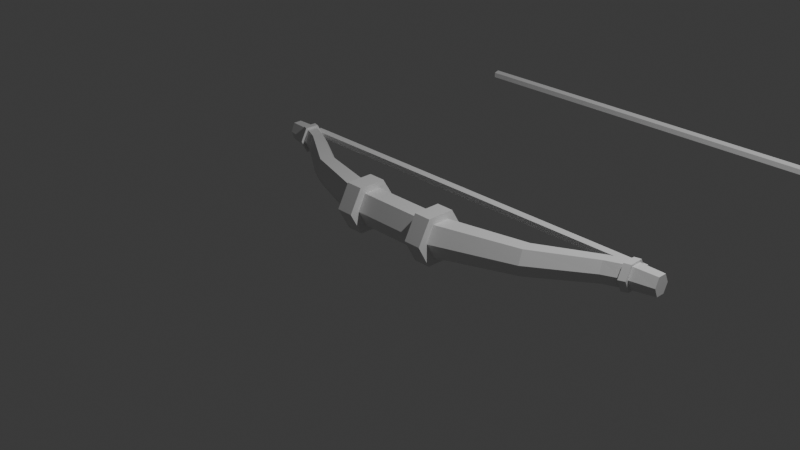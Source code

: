 # Source: bow_and_arrow.blend  (saved by Blender 4.2.67; exported with 4.5.12 LTS)
import bpy
from mathutils import Matrix  # noqa: F401  (used for matrix-valued properties, if any)

bpy.ops.wm.read_factory_settings(use_empty=True)
scene = bpy.context.scene
scene.name = 'Scene'

# ---- collections
col_collection = bpy.data.collections.new('Collection'); scene.collection.children.link(col_collection)

# ---- materials (node trees are filled in below, after node groups)
mat_material = bpy.data.materials.new('Material')
mat_material.alpha_threshold = 0.0
mat_material.roughness = 0.5
mat_material.line_color = (0.0, 0.0, 0.0, 1.0)

# ---- material node trees
mat_material.use_nodes = True; mat_material.node_tree.nodes.clear()
_N = mat_material.node_tree.nodes; _L = mat_material.node_tree.links
n0 = _N.new('ShaderNodeOutputMaterial'); n0.name = 'Material Output'; n0.location = (300, 300)
n1 = _N.new('ShaderNodeBsdfPrincipled'); n1.name = 'Principled BSDF'; n1.location = (10, 300)
n1.inputs[3].default_value = 1.45
_L.new(n1.outputs[0], n0.inputs[0])
n0.is_active_output = True

# ---- world
world_world = bpy.data.worlds.new('World'); scene.world = world_world
world_world.use_nodes = True; world_world.node_tree.nodes.clear()
_N = world_world.node_tree.nodes; _L = world_world.node_tree.links
n0 = _N.new('ShaderNodeOutputWorld'); n0.name = 'World Output'; n0.location = (300, 300)
n1 = _N.new('ShaderNodeBackground'); n1.name = 'Background'; n1.location = (10, 300)
n1.inputs[0].default_value = (0.05088, 0.05088, 0.05088, 1.0)
_L.new(n1.outputs[0], n0.inputs[0])
n0.is_active_output = True
world_world.color = (0.05088, 0.05088, 0.05088)
world_world.sun_shadow_jitter_overblur = 0.0

# ---- cameras
cam_camera = bpy.data.cameras.new('Camera')
cam_camera.clip_end = 100.0
cam_camera.ortho_scale = 7.314

# ---- lights
light_light = bpy.data.lights.new('Light', 'POINT')
light_light.energy = 1000.0
light_light.shadow_soft_size = 0.1

# ---- meshes
me_cube = bpy.data.meshes.new('Cube')
me_cube.from_pydata([(1.449, 0.3472, 0.6559), (1.449, -0.3772, 0.6559), (0.0, -0.3772, 0.6559), (0.0, 0.3472, 0.6559), (1.449, 0.7123, 0.0), (1.449, -0.7008, 0.0), (0.0, -0.7008, 0.0), (0.0, 0.7123, 0.0), (2.163, 0.3472, 0.6559), (2.163, -0.3772, 0.6559), (2.163, 0.7123, 0.0), (2.163, -0.7008, 0.0), (5.231, 1.224, 0.53), (5.355, 0.6904, 0.53), (5.168, 1.492, 0.0), (5.41, 0.4522, 0.0), (5.231, 1.224, 0.53), (5.355, 0.6904, 0.53), (5.168, 1.492, 0.0), (5.41, 0.4522, 0.0), (7.493, 2.593, 0.4529), (7.611, 2.161, 0.4529), (7.434, 2.81, 0.0), (7.663, 1.969, 0.0), (8.562, 2.455, 0.5331), (8.302, 2.357, 0.5453), (8.283, 2.965, 0.5453), (8.543, 3.045, 0.5333), (9.526, 3.028, 0.3783), (9.527, 2.664, 0.3783), (9.525, 3.211, 0.0), (9.528, 2.502, 0.0), (1.449, 0.5395, 0.9376), (1.449, -0.593, 0.9376), (1.449, 1.11, 0.0), (1.449, -1.099, 0.0), (2.163, -1.099, 0.0), (2.163, 0.5395, 0.9376), (2.163, -0.593, 0.9376), (2.163, 1.11, 0.0), (8.543, 2.959, 0.444), (8.283, 2.9, 0.4529), (8.302, 2.45, 0.4529), (8.562, 2.523, 0.4439), (8.273, 3.127, 0.0), (8.534, 3.179, -2.113e-08), (8.57, 2.328, 0.0), (8.312, 2.249, 7.451e-09), (8.534, 3.342, 0.0), (8.273, 3.271, 0.0), (8.312, 2.086, 0.0), (8.57, 2.192, 0.0)], [], [(4, 0, 32, 34), (7, 3, 0, 4), (0, 3, 2, 1), (5, 1, 2, 6), (10, 8, 12, 14), (8, 10, 39, 37), (1, 5, 35, 33), (13, 15, 19, 17), (9, 11, 15, 13), (8, 9, 13, 12), (17, 19, 23, 21), (12, 13, 17, 16), (14, 12, 16, 18), (26, 25, 24, 27), (16, 17, 21, 20), (18, 16, 20, 22), (20, 21, 42, 41), (43, 46, 31, 29), (45, 40, 28, 30), (30, 28, 29, 31), (21, 23, 47, 42), (22, 20, 41, 44), (33, 35, 36, 38), (34, 32, 37, 39), (32, 33, 38, 37), (11, 9, 38, 36), (9, 8, 37, 38), (0, 1, 33, 32), (46, 43, 24, 51), (40, 45, 48, 27), (44, 41, 26, 49), (40, 43, 29, 28), (27, 48, 49, 26), (25, 50, 51, 24), (42, 47, 50, 25), (43, 40, 27, 24), (41, 42, 25, 26)])
_uv = me_cube.uv_layers.new(name='UVMap')
_uv.uv.foreach_set('vector', [0.5, 0.5, 0.625, 0.5646, 0.625, 0.5646, 0.5, 0.5, 0.5, 0.375, 0.625, 0.375, 0.625, 0.5646, 0.5, 0.5, 0.625, 0.5646, 0.75, 0.5646, 0.75, 0.6928, 0.625, 0.6928, 0.5, 0.75, 0.625, 0.6928, 0.625, 0.875, 0.5, 0.875, 0.5, 0.5, 0.625, 0.5646, 0.625, 0.5646, 0.5, 0.5, 0.625, 0.5646, 0.5, 0.5, 0.5, 0.5, 0.625, 0.5646, 0.625, 0.6928, 0.5, 0.75, 0.5, 0.75, 0.625, 0.6928, 0.625, 0.6928, 0.5, 0.75, 0.5, 0.75, 0.625, 0.6928, 0.625, 0.6928, 0.5, 0.75, 0.5, 0.75, 0.625, 0.6928, 0.625, 0.5646, 0.625, 0.6928, 0.625, 0.6928, 0.625, 0.5646, 0.625, 0.6928, 0.5, 0.75, 0.5, 0.75, 0.625, 0.6928, 0.625, 0.5646, 0.625, 0.6928, 0.625, 0.6928, 0.625, 0.5646, 0.5, 0.5, 0.625, 0.5646, 0.625, 0.5646, 0.5, 0.5, 0.625, 0.5646, 0.625, 0.6928, 0.625, 0.6928, 0.625, 0.5646, 0.625, 0.5646, 0.625, 0.6928, 0.625, 0.6928, 0.625, 0.5646, 0.5, 0.5, 0.625, 0.5646, 0.625, 0.5646, 0.5, 0.5, 0.625, 0.5646, 0.625, 0.6928, 0.625, 0.6928, 0.625, 0.5646, 0.625, 0.6928, 0.5, 0.75, 0.5, 0.75, 0.625, 0.6928, 0.5, 0.5, 0.625, 0.5646, 0.625, 0.5646, 0.5, 0.5, 0.5, 0.5, 0.625, 0.5646, 0.625, 0.6928, 0.5, 0.75, 0.625, 0.6928, 0.5, 0.75, 0.5, 0.75, 0.625, 0.6928, 0.5, 0.5, 0.625, 0.5646, 0.625, 0.5646, 0.5, 0.5, 0.625, 0.6928, 0.5, 0.75, 0.5, 0.75, 0.625, 0.6928, 0.5, 0.5, 0.625, 0.5646, 0.625, 0.5646, 0.5, 0.5, 0.625, 0.5646, 0.625, 0.6928, 0.625, 0.6928, 0.625, 0.5646, 0.5, 0.75, 0.625, 0.6928, 0.625, 0.6928, 0.5, 0.75, 0.625, 0.6928, 0.625, 0.5646, 0.625, 0.5646, 0.625, 0.6928, 0.625, 0.5646, 0.625, 0.6928, 0.625, 0.6928, 0.625, 0.5646, 0.5, 0.75, 0.625, 0.6928, 0.625, 0.6928, 0.5, 0.75, 0.625, 0.5646, 0.5, 0.5, 0.5, 0.5, 0.625, 0.5646, 0.5, 0.5, 0.625, 0.5646, 0.625, 0.5646, 0.5, 0.5, 0.625, 0.5646, 0.625, 0.6928, 0.625, 0.6928, 0.625, 0.5646, 0.625, 0.5646, 0.5, 0.5, 0.5, 0.5, 0.625, 0.5646, 0.625, 0.6928, 0.5, 0.75, 0.5, 0.75, 0.625, 0.6928, 0.625, 0.6928, 0.5, 0.75, 0.5, 0.75, 0.625, 0.6928, 0.625, 0.6928, 0.625, 0.5646, 0.625, 0.5646, 0.625, 0.6928, 0.625, 0.5646, 0.625, 0.6928, 0.625, 0.6928, 0.625, 0.5646])
me_cube.materials.append(mat_material)
me_cube.use_mirror_vertex_groups = False
me_cube.update()
me_cylinder = bpy.data.meshes.new('Cylinder')
me_cylinder.from_pydata([(-4.076e-06, 4.156, -4.697), (-7.057e-07, 4.156, 0.03719), (0.6893, 3.655, -4.697), (0.6893, 3.655, 0.03719), (0.426, 2.845, -4.697), (0.426, 2.845, 0.03719), (-0.426, 2.845, -4.697), (-0.426, 2.845, 0.03719), (-0.6893, 3.655, -4.697), (-0.6893, 3.655, 0.03719)], [], [(0, 1, 3, 2), (2, 3, 5, 4), (4, 5, 7, 6), (3, 1, 9, 7, 5), (6, 7, 9, 8), (8, 9, 1, 0), (0, 2, 4, 6, 8)])
_uv = me_cylinder.uv_layers.new(name='UVMap')
_uv.uv.foreach_set('vector', [1.0, 0.5, 1.0, 1.0, 0.8, 1.0, 0.8, 0.5, 0.8, 0.5, 0.8, 1.0, 0.6, 1.0, 0.6, 0.5, 0.6, 0.5, 0.6, 1.0, 0.4, 1.0, 0.4, 0.5, 0.4783, 0.3242, 0.25, 0.49, 0.02175, 0.3242, 0.1089, 0.05584, 0.3911, 0.05584, 0.4, 0.5, 0.4, 1.0, 0.2, 1.0, 0.2, 0.5, 0.2, 0.5, 0.2, 1.0, 2.98e-08, 1.0, 2.98e-08, 0.5, 0.75, 0.49, 0.9783, 0.3242, 0.8911, 0.05584, 0.6089, 0.05584, 0.5217, 0.3242])
me_cylinder.update()
me_cylinder_001 = bpy.data.meshes.new('Cylinder.001')
me_cylinder_001.from_pydata([(-4.076e-06, 4.156, -4.697), (-7.057e-07, 4.156, 0.03719), (0.6893, 3.655, -4.697), (0.6893, 3.655, 0.03719), (0.426, 2.845, -4.697), (0.426, 2.845, 0.03719), (-0.426, 2.845, -4.697), (-0.426, 2.845, 0.03719), (-0.6893, 3.655, -4.697), (-0.6893, 3.655, 0.03719)], [], [(0, 1, 3, 2), (2, 3, 5, 4), (4, 5, 7, 6), (3, 1, 9, 7, 5), (6, 7, 9, 8), (8, 9, 1, 0), (0, 2, 4, 6, 8)])
_uv = me_cylinder_001.uv_layers.new(name='UVMap')
_uv.uv.foreach_set('vector', [1.0, 0.5, 1.0, 1.0, 0.8, 1.0, 0.8, 0.5, 0.8, 0.5, 0.8, 1.0, 0.6, 1.0, 0.6, 0.5, 0.6, 0.5, 0.6, 1.0, 0.4, 1.0, 0.4, 0.5, 0.4783, 0.3242, 0.25, 0.49, 0.02175, 0.3242, 0.1089, 0.05584, 0.3911, 0.05584, 0.4, 0.5, 0.4, 1.0, 0.2, 1.0, 0.2, 0.5, 0.2, 0.5, 0.2, 1.0, 2.98e-08, 1.0, 2.98e-08, 0.5, 0.75, 0.49, 0.9783, 0.3242, 0.8911, 0.05584, 0.6089, 0.05584, 0.5217, 0.3242])
me_cylinder_001.update()

# ---- objects
ob_cube = bpy.data.objects.new('Cube', me_cube)
ob_light = bpy.data.objects.new('Light', light_light)
ob_camera = bpy.data.objects.new('Camera', cam_camera)
ob_cylinder = bpy.data.objects.new('Cylinder', me_cylinder)
ob_cylinder_001 = bpy.data.objects.new('Cylinder.001', me_cylinder_001)

# ---- transforms, parenting, visibility, modifiers, constraints
ob_cube.location = (0.0, 0.0, 0.0)
ob_cube.scale = (0.2751, 0.2751, 0.2751)
ob_cube.lock_rotations_4d = False
ob_cube.empty_display_type = 'ARROWS'
ob_cube.lineart.crease_threshold = 0.0
_m = ob_cube.modifiers.new('Mirror', 'MIRROR')
_m.use_axis = (True, False, True)
_m.use_clip = True
ob_light.location = (4.076, 1.005, 5.904)
ob_light.rotation_euler = (0.6503, 0.05522, 1.866)
ob_light.lock_rotations_4d = False
ob_light.empty_display_type = 'ARROWS'
ob_light.color = (0.0, 0.0, 0.0, 0.0)
ob_light.lineart.crease_threshold = 0.0
ob_camera.location = (7.359, -6.926, 4.958)
ob_camera.rotation_euler = (1.109, 0.0, 0.8149)
ob_camera.lock_rotations_4d = False
ob_camera.empty_display_type = 'ARROWS'
ob_camera.color = (0.0, 0.0, 0.0, 0.0)
ob_camera.display_type = 'WIRE'
ob_camera.lineart.crease_threshold = 0.0
ob_cylinder.location = (2.317, 0.6739, 2.946e-09)
ob_cylinder.rotation_euler = (-0.0, 1.571, 0.0)
ob_cylinder.scale = (0.07358, 0.07358, 1.0)
ob_cylinder_001.location = (2.35, 3.803, 0.008553)
ob_cylinder_001.rotation_euler = (-0.0, 1.571, 0.0)
ob_cylinder_001.scale = (0.07358, 0.07358, 1.0)

# ---- collection membership
col_collection.objects.link(ob_cube)
col_collection.objects.link(ob_light)
col_collection.objects.link(ob_camera)
col_collection.objects.link(ob_cylinder)
col_collection.objects.link(ob_cylinder_001)

# ---- scene / render settings (as saved in the file)
scene.camera = ob_camera
scene.frame_start = 1; scene.frame_end = 250; scene.frame_set(19)
scene.render.engine = 'CYCLES'
scene.render.image_settings.file_format = 'TIFF'
scene.render.image_settings.color_depth = '16'
scene.render.resolution_x = 2560
scene.render.resolution_y = 1440
scene.cycles.samples = 256
scene.cycles.max_bounces = 6
scene.cycles.diffuse_bounces = 3
scene.cycles.glossy_bounces = 3
scene.cycles.transmission_bounces = 4
scene.cycles.transparent_max_bounces = 4
bpy.context.view_layer.update()
